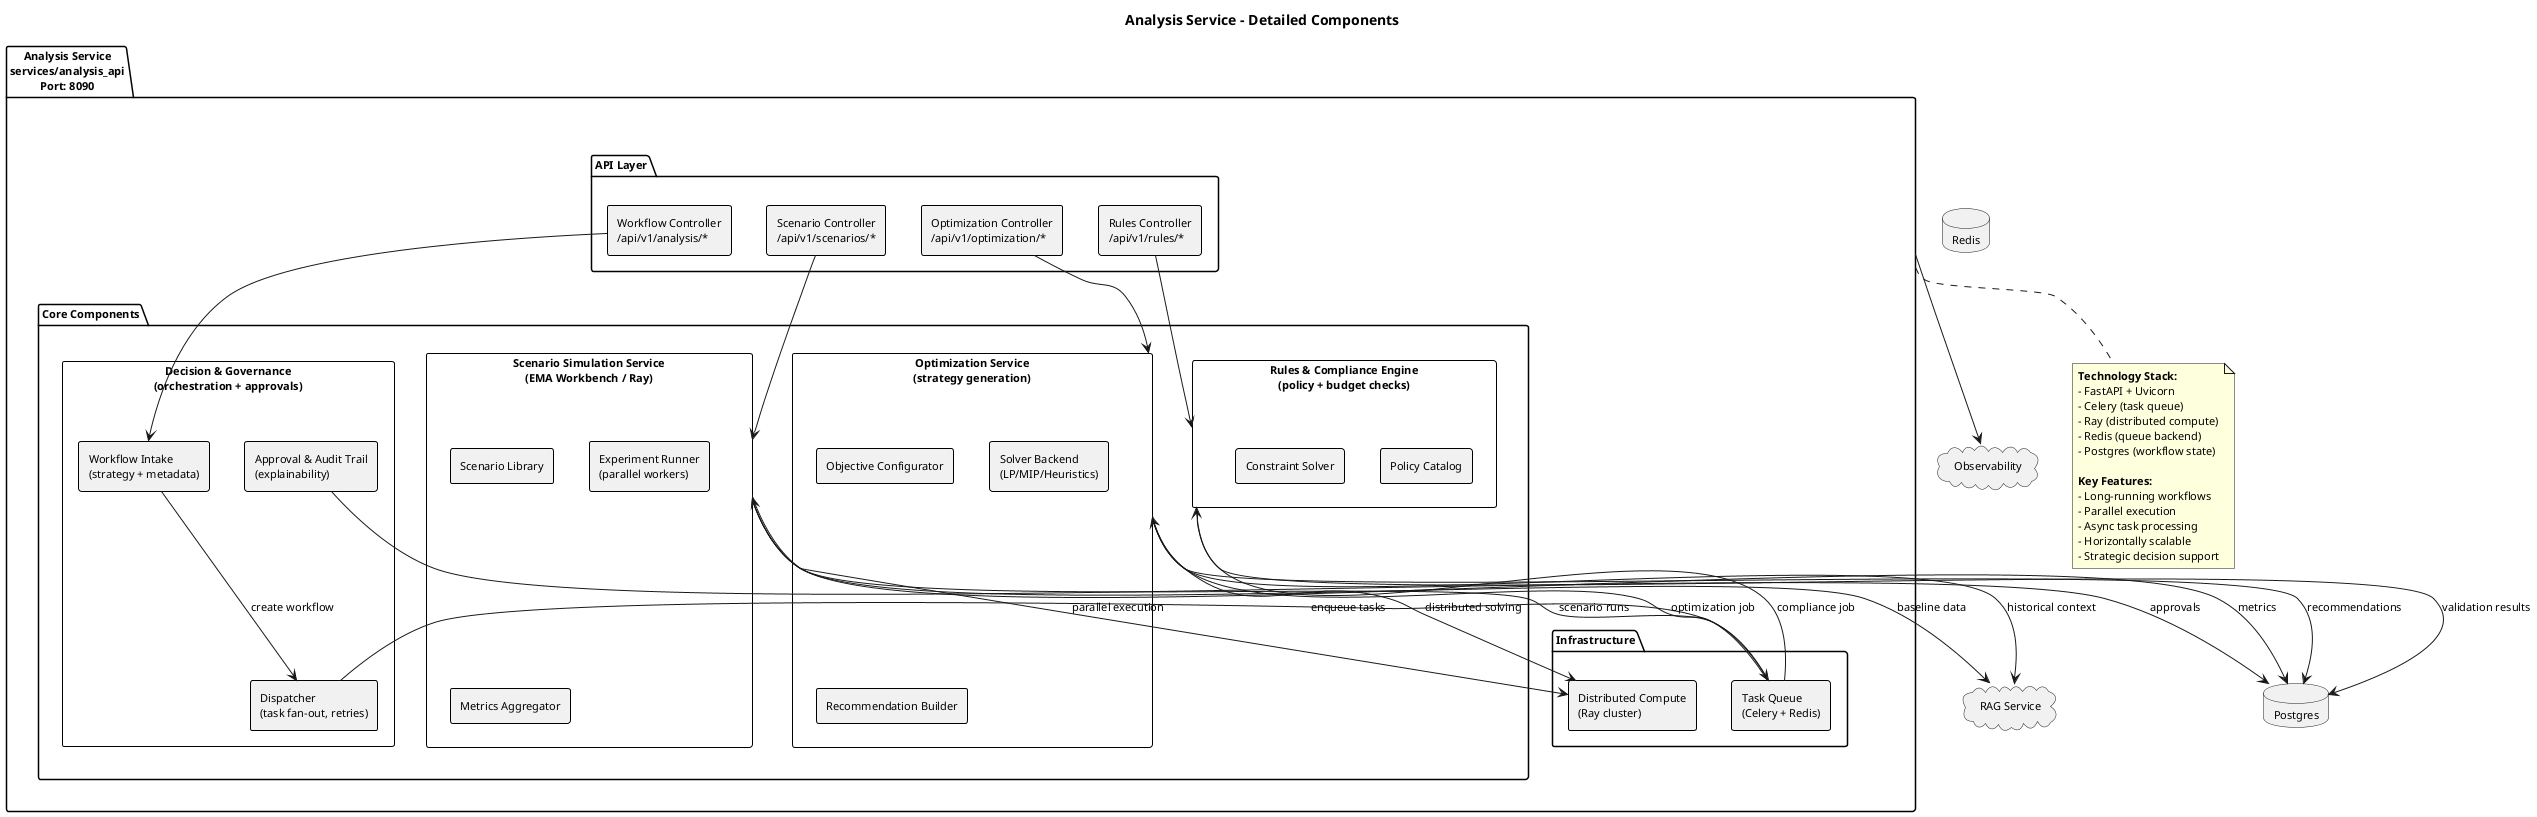

The diagram above was rendered by PlantUML. Its source (embedded in the PNG):
@startuml analysis_service_detail
title Analysis Service - Detailed Components

skinparam shadowing false
skinparam defaultFontName Arial
skinparam defaultFontSize 11
skinparam rectangle {
  BorderColor #000000
  BorderThickness 1
}

package "Analysis Service\nservices/analysis_api\nPort: 8090" as ANALYSIS_SERVICE {

package "API Layer" as API_LAYER {
  rectangle "Workflow Controller\n/api/v1/analysis/*" as WORKFLOW_API
  rectangle "Rules Controller\n/api/v1/rules/*" as RULES_API
  rectangle "Scenario Controller\n/api/v1/scenarios/*" as SCENARIO_API
  rectangle "Optimization Controller\n/api/v1/optimization/*" as OPTIM_API
}

package "Core Components" as CORE {

rectangle "Decision & Governance\n(orchestration + approvals)" as DECISION {
  rectangle "Workflow Intake\n(strategy + metadata)" as INTAKE
  rectangle "Approval & Audit Trail\n(explainability)" as AUDIT
  rectangle "Dispatcher\n(task fan-out, retries)" as DISPATCH
}

rectangle "Rules & Compliance Engine\n(policy + budget checks)" as RULES {
  rectangle "Policy Catalog" as POLICY
  rectangle "Constraint Solver" as CONSTRAINT
}

rectangle "Scenario Simulation Service\n(EMA Workbench / Ray)" as SCENARIO {
  rectangle "Scenario Library" as LIBRARY
  rectangle "Experiment Runner\n(parallel workers)" as RUNNER
  rectangle "Metrics Aggregator" as METRICS
}

rectangle "Optimization Service\n(strategy generation)" as OPTIM {
  rectangle "Objective Configurator" as OBJECTIVE
  rectangle "Solver Backend\n(LP/MIP/Heuristics)" as SOLVER
  rectangle "Recommendation Builder" as RECOMMEND
}

}

package "Infrastructure" as INFRA {
  rectangle "Task Queue\n(Celery + Redis)" as QUEUE
  rectangle "Distributed Compute\n(Ray cluster)" as RAY
}

}

' External dependencies
database "Postgres" as DB
database "Redis" as REDIS
cloud "RAG Service" as RAG
cloud "Observability" as OBS

' API flow
WORKFLOW_API --> INTAKE
RULES_API --> RULES
SCENARIO_API --> SCENARIO
OPTIM_API --> OPTIM

' Workflow orchestration
INTAKE --> DISPATCH : create workflow
DISPATCH --> QUEUE : enqueue tasks
QUEUE --> RULES : compliance job
QUEUE --> SCENARIO : scenario runs
QUEUE --> OPTIM : optimization job

' Results storage
RULES --> DB : validation results
SCENARIO --> DB : metrics
OPTIM --> DB : recommendations
AUDIT --> DB : approvals

' Context retrieval
SCENARIO --> RAG : baseline data
OPTIM --> RAG : historical context

' Compute
SCENARIO --> RAY : parallel execution
OPTIM --> RAY : distributed solving

' Observability
ANALYSIS_SERVICE --> OBS

note bottom of ANALYSIS_SERVICE
**Technology Stack:**
- FastAPI + Uvicorn
- Celery (task queue)
- Ray (distributed compute)
- Redis (queue backend)
- Postgres (workflow state)

**Key Features:**
- Long-running workflows
- Parallel execution
- Async task processing
- Horizontally scalable
- Strategic decision support
end note

@enduml